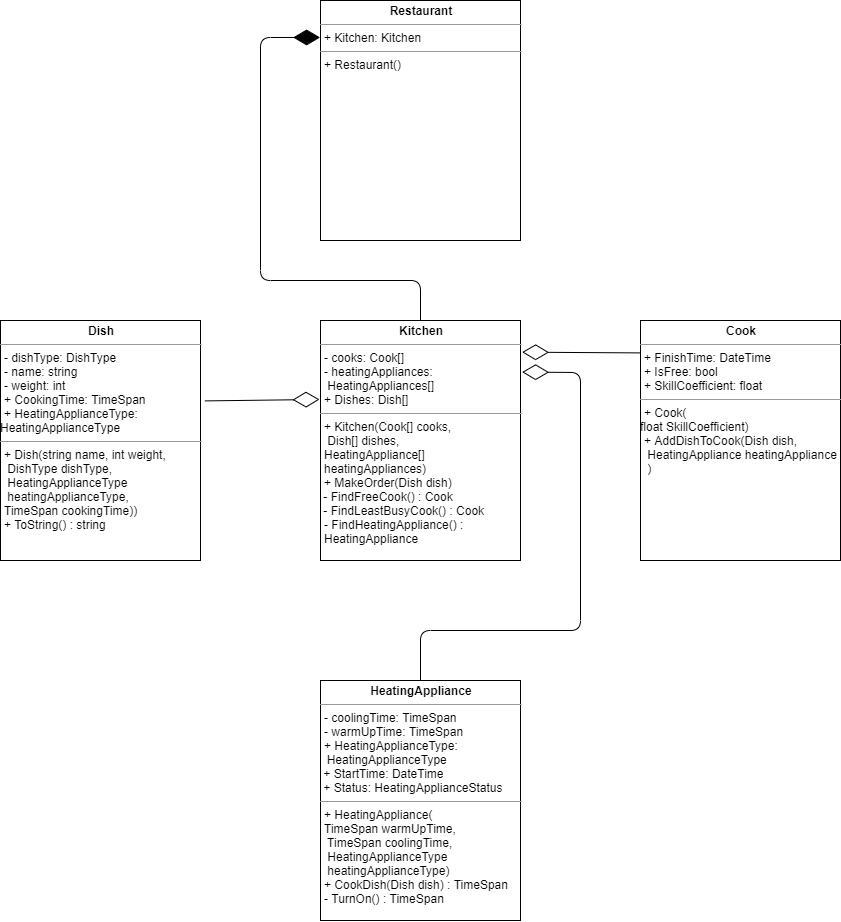

The diagram above was exported from draw.io. Its source (the exported page's mxGraphModel, read from the mxfile embedded in the PNG):
<mxGraphModel dx="2040" dy="892" grid="1" gridSize="10" guides="1" tooltips="1" connect="1" arrows="1" fold="1" page="1" pageScale="1" pageWidth="850" pageHeight="1100" math="0" shadow="0">
  <root>
    <mxCell id="0" />
    <mxCell id="1" parent="0" />
    <mxCell id="l54MTu1nt8r_Q2whGEuy-1" value="&lt;p style=&quot;margin: 0px ; margin-top: 4px ; text-align: center&quot;&gt;&lt;b&gt;Dish&lt;/b&gt;&lt;/p&gt;&lt;hr size=&quot;1&quot;&gt;&lt;p style=&quot;margin: 0px ; margin-left: 4px&quot;&gt;- dishType: DishType&lt;/p&gt;&lt;p style=&quot;margin: 0px ; margin-left: 4px&quot;&gt;- name: string&lt;/p&gt;&lt;p style=&quot;margin: 0px ; margin-left: 4px&quot;&gt;- weight: int&lt;/p&gt;&lt;p style=&quot;margin: 0px ; margin-left: 4px&quot;&gt;+ CookingTime: TimeSpan&lt;/p&gt;&lt;p style=&quot;margin: 0px ; margin-left: 4px&quot;&gt;+ HeatingApplianceType:&amp;nbsp;&lt;/p&gt;HeatingApplianceType&lt;hr size=&quot;1&quot;&gt;&lt;p style=&quot;margin: 0px ; margin-left: 4px&quot;&gt;+ Dish(string name, int weight,&lt;/p&gt;&lt;p style=&quot;margin: 0px ; margin-left: 4px&quot;&gt;&amp;nbsp;DishType dishType,&lt;/p&gt;&lt;p style=&quot;margin: 0px ; margin-left: 4px&quot;&gt;&amp;nbsp;HeatingApplianceType&lt;/p&gt;&lt;p style=&quot;margin: 0px ; margin-left: 4px&quot;&gt;&amp;nbsp;heatingApplianceType,&amp;nbsp;&lt;/p&gt;&lt;p style=&quot;margin: 0px ; margin-left: 4px&quot;&gt;TimeSpan cookingTime))&lt;/p&gt;&lt;p style=&quot;margin: 0px ; margin-left: 4px&quot;&gt;+ ToString() : string&lt;/p&gt;" style="verticalAlign=top;align=left;overflow=fill;fontSize=12;fontFamily=Helvetica;html=1;" vertex="1" parent="1">
      <mxGeometry x="320" y="400" width="200" height="240" as="geometry" />
    </mxCell>
    <mxCell id="l54MTu1nt8r_Q2whGEuy-6" value="&lt;p style=&quot;margin: 0px ; margin-top: 4px ; text-align: center&quot;&gt;&lt;b&gt;Restaurant&lt;/b&gt;&lt;/p&gt;&lt;hr size=&quot;1&quot;&gt;&lt;p style=&quot;margin: 0px ; margin-left: 4px&quot;&gt;+ Kitchen: Kitchen&lt;/p&gt;&lt;p style=&quot;margin: 0px ; margin-left: 4px&quot;&gt;&lt;/p&gt;&lt;hr size=&quot;1&quot;&gt;&lt;p style=&quot;margin: 0px ; margin-left: 4px&quot;&gt;+ Restaurant(&lt;span&gt;)&lt;/span&gt;&lt;/p&gt;&lt;p style=&quot;margin: 0px ; margin-left: 4px&quot;&gt;&lt;br&gt;&lt;/p&gt;" style="verticalAlign=top;align=left;overflow=fill;fontSize=12;fontFamily=Helvetica;html=1;" vertex="1" parent="1">
      <mxGeometry x="640" y="80" width="200" height="240" as="geometry" />
    </mxCell>
    <mxCell id="l54MTu1nt8r_Q2whGEuy-7" value="&lt;p style=&quot;margin: 0px ; margin-top: 4px ; text-align: center&quot;&gt;&lt;b&gt;Cook&lt;/b&gt;&lt;/p&gt;&lt;hr size=&quot;1&quot;&gt;&lt;p style=&quot;margin: 0px ; margin-left: 4px&quot;&gt;+ FinishTime: DateTime&lt;/p&gt;&lt;p style=&quot;margin: 0px ; margin-left: 4px&quot;&gt;+ IsFree: bool&lt;/p&gt;&lt;p style=&quot;margin: 0px ; margin-left: 4px&quot;&gt;+ SkillCoefficient: float&lt;/p&gt;&lt;p style=&quot;margin: 0px ; margin-left: 4px&quot;&gt;&lt;/p&gt;&lt;hr size=&quot;1&quot;&gt;&lt;p style=&quot;margin: 0px ; margin-left: 4px&quot;&gt;+ Cook(&lt;br&gt;&lt;/p&gt;float SkillCoefficient)&lt;p style=&quot;margin: 0px ; margin-left: 4px&quot;&gt;+ AddDishToCook(Dish dish,&lt;/p&gt;&lt;p style=&quot;margin: 0px ; margin-left: 4px&quot;&gt;&amp;nbsp;HeatingAppliance heatingAppliance&lt;/p&gt;&lt;p style=&quot;margin: 0px ; margin-left: 4px&quot;&gt;&amp;nbsp;)&lt;/p&gt;&lt;p style=&quot;margin: 0px ; margin-left: 4px&quot;&gt;&lt;br&gt;&lt;/p&gt;&lt;br&gt;&lt;p style=&quot;margin: 0px ; margin-left: 4px&quot;&gt;&lt;br&gt;&lt;/p&gt;" style="verticalAlign=top;align=left;overflow=fill;fontSize=12;fontFamily=Helvetica;html=1;" vertex="1" parent="1">
      <mxGeometry x="960" y="400" width="200" height="240" as="geometry" />
    </mxCell>
    <mxCell id="l54MTu1nt8r_Q2whGEuy-8" value="&lt;p style=&quot;margin: 0px ; margin-top: 4px ; text-align: center&quot;&gt;&lt;b&gt;HeatingAppliance&lt;/b&gt;&lt;br&gt;&lt;/p&gt;&lt;hr size=&quot;1&quot;&gt;&lt;p style=&quot;margin: 0px ; margin-left: 4px&quot;&gt;- coolingTime: TimeSpan&lt;/p&gt;&lt;p style=&quot;margin: 0px ; margin-left: 4px&quot;&gt;- warmUpTime: TimeSpan&lt;/p&gt;&lt;p style=&quot;margin: 0px ; margin-left: 4px&quot;&gt;+ HeatingApplianceType:&amp;nbsp;&lt;/p&gt;&amp;nbsp; HeatingApplianceType&lt;br&gt;&amp;nbsp;+ StartTime: DateTime&lt;br&gt;&amp;nbsp;+ Status: HeatingApplianceStatus&lt;br&gt;&lt;p style=&quot;margin: 0px ; margin-left: 4px&quot;&gt;&lt;/p&gt;&lt;hr size=&quot;1&quot;&gt;&lt;p style=&quot;margin: 0px ; margin-left: 4px&quot;&gt;+ HeatingAppliance(&lt;/p&gt;&lt;p style=&quot;margin: 0px ; margin-left: 4px&quot;&gt;TimeSpan&amp;nbsp;&lt;span&gt;warmUpTime,&lt;/span&gt;&lt;/p&gt;&lt;p style=&quot;margin: 0px ; margin-left: 4px&quot;&gt;&amp;nbsp;TimeSpan coolingTime,&lt;/p&gt;&lt;p style=&quot;margin: 0px ; margin-left: 4px&quot;&gt;&amp;nbsp;HeatingApplianceType&lt;/p&gt;&lt;p style=&quot;margin: 0px ; margin-left: 4px&quot;&gt;&amp;nbsp;heatingApplianceType)&lt;/p&gt;&lt;p style=&quot;margin: 0px ; margin-left: 4px&quot;&gt;+ CookDish(Dish dish) : TimeSpan&lt;/p&gt;&lt;p style=&quot;margin: 0px ; margin-left: 4px&quot;&gt;- TurnOn() : TimeSpan&lt;/p&gt;&lt;br&gt;&lt;p style=&quot;margin: 0px ; margin-left: 4px&quot;&gt;&lt;br&gt;&lt;/p&gt;" style="verticalAlign=top;align=left;overflow=fill;fontSize=12;fontFamily=Helvetica;html=1;" vertex="1" parent="1">
      <mxGeometry x="640" y="760" width="200" height="240" as="geometry" />
    </mxCell>
    <mxCell id="l54MTu1nt8r_Q2whGEuy-9" value="&lt;p style=&quot;margin: 0px ; margin-top: 4px ; text-align: center&quot;&gt;&lt;b&gt;Kitchen&lt;/b&gt;&lt;br&gt;&lt;/p&gt;&lt;hr size=&quot;1&quot;&gt;&lt;p style=&quot;margin: 0px ; margin-left: 4px&quot;&gt;- cooks: Cook[]&lt;/p&gt;&lt;p style=&quot;margin: 0px ; margin-left: 4px&quot;&gt;- heatingAppliances:&lt;/p&gt;&lt;p style=&quot;margin: 0px ; margin-left: 4px&quot;&gt;&amp;nbsp;HeatingAppliances[]&lt;/p&gt;&lt;p style=&quot;margin: 0px ; margin-left: 4px&quot;&gt;+ Dishes: Dish[]&lt;/p&gt;&lt;p style=&quot;margin: 0px ; margin-left: 4px&quot;&gt;&lt;/p&gt;&lt;hr size=&quot;1&quot;&gt;&lt;p style=&quot;margin: 0px ; margin-left: 4px&quot;&gt;+ Kitchen(Cook[] cooks,&lt;/p&gt;&lt;p style=&quot;margin: 0px ; margin-left: 4px&quot;&gt;&amp;nbsp;Dish[] dishes,&amp;nbsp;&lt;/p&gt;&lt;p style=&quot;margin: 0px ; margin-left: 4px&quot;&gt;HeatingAppliance[]&amp;nbsp;&lt;/p&gt;&lt;p style=&quot;margin: 0px ; margin-left: 4px&quot;&gt;heatingAppliances)&lt;/p&gt;&lt;p style=&quot;margin: 0px ; margin-left: 4px&quot;&gt;+ MakeOrder(Dish dish)&lt;/p&gt;&amp;nbsp;- FindFreeCook() : Cook&lt;br&gt;&amp;nbsp;- FindLeastBusyCook() : Cook&lt;br&gt;&lt;p style=&quot;margin: 0px ; margin-left: 4px&quot;&gt;- FindHeatingAppliance() :&amp;nbsp;&lt;/p&gt;&lt;p style=&quot;margin: 0px ; margin-left: 4px&quot;&gt;HeatingAppliance&lt;/p&gt;" style="verticalAlign=top;align=left;overflow=fill;fontSize=12;fontFamily=Helvetica;html=1;" vertex="1" parent="1">
      <mxGeometry x="640" y="400" width="200" height="240" as="geometry" />
    </mxCell>
    <mxCell id="l54MTu1nt8r_Q2whGEuy-12" value="" style="endArrow=diamondThin;endFill=0;endSize=24;html=1;entryX=-0.005;entryY=0.329;entryDx=0;entryDy=0;exitX=1.022;exitY=0.335;exitDx=0;exitDy=0;entryPerimeter=0;exitPerimeter=0;" edge="1" parent="1" source="l54MTu1nt8r_Q2whGEuy-1" target="l54MTu1nt8r_Q2whGEuy-9">
      <mxGeometry width="160" relative="1" as="geometry">
        <mxPoint x="560" y="326.66666666666663" as="sourcePoint" />
        <mxPoint x="530" y="1020" as="targetPoint" />
      </mxGeometry>
    </mxCell>
    <mxCell id="l54MTu1nt8r_Q2whGEuy-13" value="" style="endArrow=diamondThin;endFill=0;endSize=24;html=1;entryX=1.008;entryY=0.132;entryDx=0;entryDy=0;exitX=-0.002;exitY=0.135;exitDx=0;exitDy=0;entryPerimeter=0;exitPerimeter=0;" edge="1" parent="1" source="l54MTu1nt8r_Q2whGEuy-7" target="l54MTu1nt8r_Q2whGEuy-9">
      <mxGeometry width="160" relative="1" as="geometry">
        <mxPoint x="534.4000000000001" y="490.39999999999986" as="sourcePoint" />
        <mxPoint x="649" y="488.96000000000004" as="targetPoint" />
      </mxGeometry>
    </mxCell>
    <mxCell id="l54MTu1nt8r_Q2whGEuy-14" value="" style="endArrow=diamondThin;endFill=0;endSize=24;html=1;entryX=1.008;entryY=0.215;entryDx=0;entryDy=0;exitX=0.5;exitY=0;exitDx=0;exitDy=0;entryPerimeter=0;" edge="1" parent="1" source="l54MTu1nt8r_Q2whGEuy-8" target="l54MTu1nt8r_Q2whGEuy-9">
      <mxGeometry width="160" relative="1" as="geometry">
        <mxPoint x="969.6000000000001" y="442.4" as="sourcePoint" />
        <mxPoint x="851.6000000000001" y="441.67999999999995" as="targetPoint" />
        <Array as="points">
          <mxPoint x="740" y="710" />
          <mxPoint x="900" y="710" />
          <mxPoint x="900" y="452" />
        </Array>
      </mxGeometry>
    </mxCell>
    <mxCell id="l54MTu1nt8r_Q2whGEuy-15" value="" style="endArrow=diamondThin;endFill=1;endSize=24;html=1;entryX=-0.002;entryY=0.154;entryDx=0;entryDy=0;entryPerimeter=0;exitX=0.5;exitY=0;exitDx=0;exitDy=0;" edge="1" parent="1" source="l54MTu1nt8r_Q2whGEuy-9" target="l54MTu1nt8r_Q2whGEuy-6">
      <mxGeometry width="160" relative="1" as="geometry">
        <mxPoint x="490" y="240" as="sourcePoint" />
        <mxPoint x="530" y="1020" as="targetPoint" />
        <Array as="points">
          <mxPoint x="740" y="360" />
          <mxPoint x="580" y="360" />
          <mxPoint x="580" y="117" />
        </Array>
      </mxGeometry>
    </mxCell>
  </root>
</mxGraphModel>